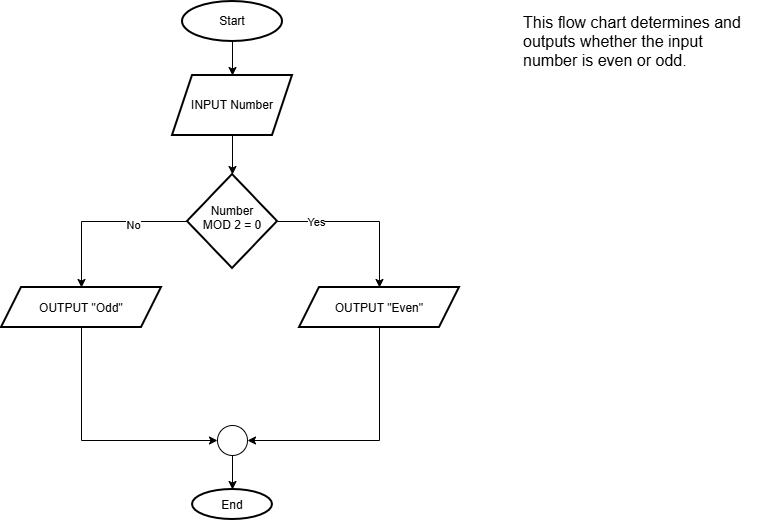

The diagram above was exported from draw.io. Its source (the exported page's mxGraphModel, read from the mxfile embedded in the PNG):
<mxGraphModel dx="1414" dy="751" grid="1" gridSize="10" guides="1" tooltips="1" connect="1" arrows="1" fold="1" page="1" pageScale="1" pageWidth="827" pageHeight="1169" math="0" shadow="0">
  <root>
    <mxCell id="0" />
    <mxCell id="1" parent="0" />
    <mxCell id="1-tcXsD5nPOYTCmBvQGT-1" parent="1" style="strokeWidth=2;html=1;shape=mxgraph.flowchart.start_1;whiteSpace=wrap;" value="Start" vertex="1">
      <mxGeometry height="40" width="100" x="221" y="40" as="geometry" />
    </mxCell>
    <mxCell id="qObTfSGgacLGbFS5p4O--23" edge="1" parent="1" source="1-tcXsD5nPOYTCmBvQGT-2" style="edgeStyle=orthogonalEdgeStyle;rounded=0;orthogonalLoop=1;jettySize=auto;html=1;" target="qObTfSGgacLGbFS5p4O--22" value="">
      <mxGeometry relative="1" as="geometry" />
    </mxCell>
    <mxCell id="1-tcXsD5nPOYTCmBvQGT-2" parent="1" style="shape=parallelogram;perimeter=parallelogramPerimeter;whiteSpace=wrap;html=1;fixedSize=1;strokeWidth=2;" value="INPUT Number" vertex="1">
      <mxGeometry height="60" width="120" x="211" y="114" as="geometry" />
    </mxCell>
    <mxCell id="qObTfSGgacLGbFS5p4O--9" edge="1" parent="1" source="qObTfSGgacLGbFS5p4O--22" style="edgeStyle=orthogonalEdgeStyle;rounded=0;orthogonalLoop=1;jettySize=auto;html=1;exitX=0;exitY=0.5;exitDx=0;exitDy=0;" target="qObTfSGgacLGbFS5p4O--8" value="">
      <mxGeometry relative="1" as="geometry">
        <mxPoint x="267" y="463" as="sourcePoint" />
      </mxGeometry>
    </mxCell>
    <mxCell id="qObTfSGgacLGbFS5p4O--27" connectable="0" parent="qObTfSGgacLGbFS5p4O--9" style="edgeLabel;html=1;align=center;verticalAlign=middle;resizable=0;points=[];" value="No" vertex="1">
      <mxGeometry relative="1" x="-0.3552" y="3" as="geometry">
        <mxPoint as="offset" />
      </mxGeometry>
    </mxCell>
    <mxCell id="qObTfSGgacLGbFS5p4O--8" parent="1" style="shape=parallelogram;perimeter=parallelogramPerimeter;whiteSpace=wrap;html=1;shapeInside=1;fixedSize=1;strokeWidth=2;" value="OUTPUT &quot;Odd&quot;" vertex="1">
      <mxGeometry height="40" width="160" x="40" y="326" as="geometry" />
    </mxCell>
    <mxCell id="qObTfSGgacLGbFS5p4O--13" edge="1" parent="1" source="NkfFLEOncvD7qJ_OWeFz-5" style="edgeStyle=orthogonalEdgeStyle;rounded=0;orthogonalLoop=1;jettySize=auto;html=1;exitX=0.5;exitY=1;exitDx=0;exitDy=0;exitPerimeter=0;" target="qObTfSGgacLGbFS5p4O--12" value="">
      <mxGeometry relative="1" as="geometry">
        <mxPoint x="271" y="504" as="sourcePoint" />
      </mxGeometry>
    </mxCell>
    <mxCell id="qObTfSGgacLGbFS5p4O--12" parent="1" style="ellipse;whiteSpace=wrap;html=1;shapeInside=1;strokeWidth=2;" value="End" vertex="1">
      <mxGeometry height="30" width="80" x="231" y="528" as="geometry" />
    </mxCell>
    <mxCell id="qObTfSGgacLGbFS5p4O--18" edge="1" parent="1" source="1-tcXsD5nPOYTCmBvQGT-1" style="edgeStyle=orthogonalEdgeStyle;rounded=0;orthogonalLoop=1;jettySize=auto;html=1;entryX=0.5;entryY=0;entryDx=0;entryDy=0;exitX=0.5;exitY=1;exitDx=0;exitDy=0;exitPerimeter=0;" target="1-tcXsD5nPOYTCmBvQGT-2">
      <mxGeometry relative="1" as="geometry">
        <mxPoint x="271" y="156" as="sourcePoint" />
        <mxPoint x="271" y="198" as="targetPoint" />
      </mxGeometry>
    </mxCell>
    <mxCell id="NkfFLEOncvD7qJ_OWeFz-2" edge="1" parent="1" source="qObTfSGgacLGbFS5p4O--22" style="edgeStyle=orthogonalEdgeStyle;rounded=0;orthogonalLoop=1;jettySize=auto;html=1;exitX=1;exitY=0.5;exitDx=0;exitDy=0;entryX=0.5;entryY=0;entryDx=0;entryDy=0;" target="NkfFLEOncvD7qJ_OWeFz-1">
      <mxGeometry relative="1" as="geometry" />
    </mxCell>
    <mxCell id="NkfFLEOncvD7qJ_OWeFz-3" connectable="0" parent="NkfFLEOncvD7qJ_OWeFz-2" style="edgeLabel;html=1;align=center;verticalAlign=middle;resizable=0;points=[];" value="Yes" vertex="1">
      <mxGeometry relative="1" x="-0.5476" as="geometry">
        <mxPoint as="offset" />
      </mxGeometry>
    </mxCell>
    <mxCell id="qObTfSGgacLGbFS5p4O--22" parent="1" style="rhombus;whiteSpace=wrap;html=1;shapeInside=1;strokeWidth=2;" value="Number MOD 2 = 0" vertex="1">
      <mxGeometry height="94" width="90" x="226" y="213" as="geometry" />
    </mxCell>
    <mxCell id="NkfFLEOncvD7qJ_OWeFz-1" parent="1" style="shape=parallelogram;perimeter=parallelogramPerimeter;whiteSpace=wrap;html=1;shapeInside=1;fixedSize=1;strokeWidth=2;" value="OUTPUT &quot;Even&quot;" vertex="1">
      <mxGeometry height="40" width="160" x="338" y="326" as="geometry" />
    </mxCell>
    <mxCell id="NkfFLEOncvD7qJ_OWeFz-5" parent="1" style="verticalLabelPosition=bottom;verticalAlign=top;html=1;shape=mxgraph.flowchart.on-page_reference;" value="" vertex="1">
      <mxGeometry height="30" width="30" x="256" y="464" as="geometry" />
    </mxCell>
    <mxCell id="NkfFLEOncvD7qJ_OWeFz-6" edge="1" parent="1" source="qObTfSGgacLGbFS5p4O--8" style="edgeStyle=orthogonalEdgeStyle;rounded=0;orthogonalLoop=1;jettySize=auto;html=1;exitX=0.5;exitY=1;exitDx=0;exitDy=0;entryX=0;entryY=0.5;entryDx=0;entryDy=0;entryPerimeter=0;" target="NkfFLEOncvD7qJ_OWeFz-5">
      <mxGeometry relative="1" as="geometry" />
    </mxCell>
    <mxCell id="NkfFLEOncvD7qJ_OWeFz-7" edge="1" parent="1" source="NkfFLEOncvD7qJ_OWeFz-1" style="edgeStyle=orthogonalEdgeStyle;rounded=0;orthogonalLoop=1;jettySize=auto;html=1;entryX=1;entryY=0.5;entryDx=0;entryDy=0;entryPerimeter=0;exitX=0.5;exitY=1;exitDx=0;exitDy=0;" target="NkfFLEOncvD7qJ_OWeFz-5">
      <mxGeometry relative="1" as="geometry" />
    </mxCell>
    <mxCell id="NkfFLEOncvD7qJ_OWeFz-8" parent="1" style="text;html=1;whiteSpace=wrap;strokeColor=none;fillColor=none;align=left;verticalAlign=middle;rounded=0;" value="&lt;font style=&quot;font-size: 16px;&quot;&gt;This flow chart determines and outputs whether the input number is even or odd.&lt;/font&gt;" vertex="1">
      <mxGeometry height="80" width="240" x="560" y="40" as="geometry" />
    </mxCell>
  </root>
</mxGraphModel>